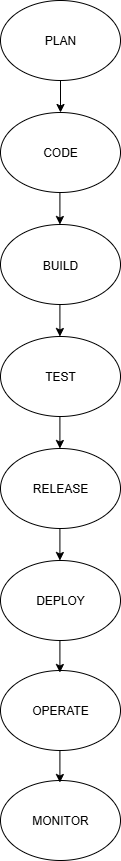

The diagram above was exported from draw.io. Its source (the exported page's mxGraphModel, read from the mxfile embedded in the PNG):
<mxGraphModel dx="1737" dy="1013" grid="1" gridSize="10" guides="1" tooltips="1" connect="1" arrows="1" fold="1" page="1" pageScale="1" pageWidth="850" pageHeight="1100" math="0" shadow="0">
  <root>
    <mxCell id="0" />
    <mxCell id="1" parent="0" />
    <mxCell id="KPRD9pi81CLv-ynbsrou-15" value="" style="group" vertex="1" connectable="0" parent="1">
      <mxGeometry x="340" y="20" width="120" height="80" as="geometry" />
    </mxCell>
    <mxCell id="KPRD9pi81CLv-ynbsrou-2" value="" style="ellipse;whiteSpace=wrap;html=1;" vertex="1" parent="KPRD9pi81CLv-ynbsrou-15">
      <mxGeometry width="120" height="80" as="geometry" />
    </mxCell>
    <mxCell id="KPRD9pi81CLv-ynbsrou-9" value="PLAN" style="text;strokeColor=none;align=center;fillColor=none;html=1;verticalAlign=middle;whiteSpace=wrap;rounded=0;" vertex="1" parent="KPRD9pi81CLv-ynbsrou-15">
      <mxGeometry x="30" y="25" width="60" height="30" as="geometry" />
    </mxCell>
    <mxCell id="KPRD9pi81CLv-ynbsrou-16" value="" style="group" vertex="1" connectable="0" parent="1">
      <mxGeometry x="340" y="132" width="120" height="80" as="geometry" />
    </mxCell>
    <mxCell id="KPRD9pi81CLv-ynbsrou-3" value="" style="ellipse;whiteSpace=wrap;html=1;" vertex="1" parent="KPRD9pi81CLv-ynbsrou-16">
      <mxGeometry width="120" height="80" as="geometry" />
    </mxCell>
    <mxCell id="KPRD9pi81CLv-ynbsrou-14" value="CODE" style="text;strokeColor=none;align=center;fillColor=none;html=1;verticalAlign=middle;whiteSpace=wrap;rounded=0;" vertex="1" parent="KPRD9pi81CLv-ynbsrou-16">
      <mxGeometry x="30" y="25" width="60" height="30" as="geometry" />
    </mxCell>
    <mxCell id="KPRD9pi81CLv-ynbsrou-17" value="" style="group" vertex="1" connectable="0" parent="1">
      <mxGeometry x="340" y="244" width="120" height="80" as="geometry" />
    </mxCell>
    <mxCell id="KPRD9pi81CLv-ynbsrou-4" value="" style="ellipse;whiteSpace=wrap;html=1;" vertex="1" parent="KPRD9pi81CLv-ynbsrou-17">
      <mxGeometry width="120" height="80" as="geometry" />
    </mxCell>
    <mxCell id="KPRD9pi81CLv-ynbsrou-13" value="BUILD" style="text;strokeColor=none;align=center;fillColor=none;html=1;verticalAlign=middle;whiteSpace=wrap;rounded=0;" vertex="1" parent="KPRD9pi81CLv-ynbsrou-17">
      <mxGeometry x="30" y="26" width="60" height="30" as="geometry" />
    </mxCell>
    <mxCell id="KPRD9pi81CLv-ynbsrou-18" value="" style="group" vertex="1" connectable="0" parent="1">
      <mxGeometry x="340" y="356" width="120" height="80" as="geometry" />
    </mxCell>
    <mxCell id="KPRD9pi81CLv-ynbsrou-5" value="" style="ellipse;whiteSpace=wrap;html=1;" vertex="1" parent="KPRD9pi81CLv-ynbsrou-18">
      <mxGeometry width="120" height="80" as="geometry" />
    </mxCell>
    <mxCell id="KPRD9pi81CLv-ynbsrou-12" value="TEST" style="text;strokeColor=none;align=center;fillColor=none;html=1;verticalAlign=middle;whiteSpace=wrap;rounded=0;" vertex="1" parent="KPRD9pi81CLv-ynbsrou-18">
      <mxGeometry x="30" y="25" width="60" height="30" as="geometry" />
    </mxCell>
    <mxCell id="KPRD9pi81CLv-ynbsrou-19" value="" style="group" vertex="1" connectable="0" parent="1">
      <mxGeometry x="340" y="468" width="120" height="80" as="geometry" />
    </mxCell>
    <mxCell id="KPRD9pi81CLv-ynbsrou-6" value="" style="ellipse;whiteSpace=wrap;html=1;" vertex="1" parent="KPRD9pi81CLv-ynbsrou-19">
      <mxGeometry width="120" height="80" as="geometry" />
    </mxCell>
    <mxCell id="KPRD9pi81CLv-ynbsrou-11" value="RELEASE" style="text;strokeColor=none;align=center;fillColor=none;html=1;verticalAlign=middle;whiteSpace=wrap;rounded=0;" vertex="1" parent="KPRD9pi81CLv-ynbsrou-19">
      <mxGeometry x="30" y="25" width="60" height="30" as="geometry" />
    </mxCell>
    <mxCell id="KPRD9pi81CLv-ynbsrou-20" value="" style="group" vertex="1" connectable="0" parent="1">
      <mxGeometry x="340" y="580" width="120" height="80" as="geometry" />
    </mxCell>
    <mxCell id="KPRD9pi81CLv-ynbsrou-8" value="" style="ellipse;whiteSpace=wrap;html=1;" vertex="1" parent="KPRD9pi81CLv-ynbsrou-20">
      <mxGeometry width="120" height="80" as="geometry" />
    </mxCell>
    <mxCell id="KPRD9pi81CLv-ynbsrou-10" value="DEPLOY" style="text;strokeColor=none;align=center;fillColor=none;html=1;verticalAlign=middle;whiteSpace=wrap;rounded=0;" vertex="1" parent="KPRD9pi81CLv-ynbsrou-20">
      <mxGeometry x="30" y="25" width="60" height="30" as="geometry" />
    </mxCell>
    <mxCell id="KPRD9pi81CLv-ynbsrou-21" value="" style="group" vertex="1" connectable="0" parent="1">
      <mxGeometry x="340" y="690" width="120" height="80" as="geometry" />
    </mxCell>
    <mxCell id="KPRD9pi81CLv-ynbsrou-22" value="" style="ellipse;whiteSpace=wrap;html=1;" vertex="1" parent="KPRD9pi81CLv-ynbsrou-21">
      <mxGeometry width="120" height="80" as="geometry" />
    </mxCell>
    <mxCell id="KPRD9pi81CLv-ynbsrou-23" value="OPERATE" style="text;strokeColor=none;align=center;fillColor=none;html=1;verticalAlign=middle;whiteSpace=wrap;rounded=0;" vertex="1" parent="KPRD9pi81CLv-ynbsrou-21">
      <mxGeometry x="30" y="25" width="60" height="30" as="geometry" />
    </mxCell>
    <mxCell id="KPRD9pi81CLv-ynbsrou-24" value="" style="group" vertex="1" connectable="0" parent="1">
      <mxGeometry x="340" y="800" width="120" height="80" as="geometry" />
    </mxCell>
    <mxCell id="KPRD9pi81CLv-ynbsrou-25" value="" style="ellipse;whiteSpace=wrap;html=1;" vertex="1" parent="KPRD9pi81CLv-ynbsrou-24">
      <mxGeometry width="120" height="80" as="geometry" />
    </mxCell>
    <mxCell id="KPRD9pi81CLv-ynbsrou-26" value="MONITOR" style="text;strokeColor=none;align=center;fillColor=none;html=1;verticalAlign=middle;whiteSpace=wrap;rounded=0;" vertex="1" parent="KPRD9pi81CLv-ynbsrou-24">
      <mxGeometry x="30" y="25" width="60" height="30" as="geometry" />
    </mxCell>
    <mxCell id="KPRD9pi81CLv-ynbsrou-27" value="" style="endArrow=classic;html=1;rounded=0;exitX=0.5;exitY=1;exitDx=0;exitDy=0;entryX=0.5;entryY=0;entryDx=0;entryDy=0;" edge="1" parent="1" source="KPRD9pi81CLv-ynbsrou-2" target="KPRD9pi81CLv-ynbsrou-3">
      <mxGeometry width="50" height="50" relative="1" as="geometry">
        <mxPoint x="540" y="240" as="sourcePoint" />
        <mxPoint x="590" y="190" as="targetPoint" />
      </mxGeometry>
    </mxCell>
    <mxCell id="KPRD9pi81CLv-ynbsrou-28" value="" style="endArrow=classic;html=1;rounded=0;exitX=0.5;exitY=1;exitDx=0;exitDy=0;entryX=0.5;entryY=0;entryDx=0;entryDy=0;" edge="1" parent="1">
      <mxGeometry width="50" height="50" relative="1" as="geometry">
        <mxPoint x="399.41" y="212" as="sourcePoint" />
        <mxPoint x="399.41" y="244" as="targetPoint" />
      </mxGeometry>
    </mxCell>
    <mxCell id="KPRD9pi81CLv-ynbsrou-30" value="" style="endArrow=classic;html=1;rounded=0;exitX=0.5;exitY=1;exitDx=0;exitDy=0;entryX=0.5;entryY=0;entryDx=0;entryDy=0;" edge="1" parent="1">
      <mxGeometry width="50" height="50" relative="1" as="geometry">
        <mxPoint x="399.41" y="324" as="sourcePoint" />
        <mxPoint x="399.41" y="356" as="targetPoint" />
      </mxGeometry>
    </mxCell>
    <mxCell id="KPRD9pi81CLv-ynbsrou-31" value="" style="endArrow=classic;html=1;rounded=0;exitX=0.5;exitY=1;exitDx=0;exitDy=0;entryX=0.5;entryY=0;entryDx=0;entryDy=0;" edge="1" parent="1">
      <mxGeometry width="50" height="50" relative="1" as="geometry">
        <mxPoint x="399.41" y="436" as="sourcePoint" />
        <mxPoint x="399.41" y="468" as="targetPoint" />
      </mxGeometry>
    </mxCell>
    <mxCell id="KPRD9pi81CLv-ynbsrou-32" value="" style="endArrow=classic;html=1;rounded=0;exitX=0.5;exitY=1;exitDx=0;exitDy=0;entryX=0.5;entryY=0;entryDx=0;entryDy=0;" edge="1" parent="1">
      <mxGeometry width="50" height="50" relative="1" as="geometry">
        <mxPoint x="399.41" y="548" as="sourcePoint" />
        <mxPoint x="399.41" y="580" as="targetPoint" />
      </mxGeometry>
    </mxCell>
    <mxCell id="KPRD9pi81CLv-ynbsrou-33" value="" style="endArrow=classic;html=1;rounded=0;exitX=0.5;exitY=1;exitDx=0;exitDy=0;entryX=0.5;entryY=0;entryDx=0;entryDy=0;" edge="1" parent="1">
      <mxGeometry width="50" height="50" relative="1" as="geometry">
        <mxPoint x="399.41" y="660" as="sourcePoint" />
        <mxPoint x="399.41" y="692" as="targetPoint" />
      </mxGeometry>
    </mxCell>
    <mxCell id="KPRD9pi81CLv-ynbsrou-36" value="" style="endArrow=classic;html=1;rounded=0;exitX=0.5;exitY=1;exitDx=0;exitDy=0;entryX=0.5;entryY=0;entryDx=0;entryDy=0;" edge="1" parent="1">
      <mxGeometry width="50" height="50" relative="1" as="geometry">
        <mxPoint x="399.41" y="770" as="sourcePoint" />
        <mxPoint x="399.41" y="802" as="targetPoint" />
      </mxGeometry>
    </mxCell>
  </root>
</mxGraphModel>